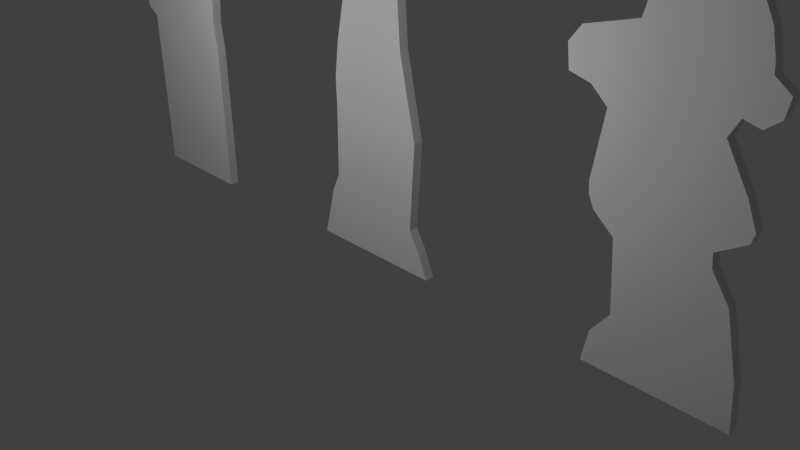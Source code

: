 # Source: monster-ghost.blend  (saved by Blender 2.76.0; exported with 4.5.12 LTS)
import bpy
from mathutils import Matrix  # noqa: F401  (used for matrix-valued properties, if any)

bpy.ops.wm.read_factory_settings(use_empty=True)
scene = bpy.context.scene
scene.name = 'Scene'

# ---- collections
col_collection_1 = bpy.data.collections.new('Collection 1'); scene.collection.children.link(col_collection_1)
col_collection_5 = bpy.data.collections.new('Collection 5'); scene.collection.children.link(col_collection_5)

# ---- materials (node trees are filled in below, after node groups)
mat_monster = bpy.data.materials.new('monster')
mat_monster.alpha_threshold = 0.0
mat_monster.use_transparent_shadow = False
mat_monster.roughness = 0.5

# ---- material node trees

# ---- world
world_world = bpy.data.worlds.new('World'); scene.world = world_world
world_world.color = (0.05088, 0.05088, 0.05088)
world_world.use_sun_shadow = False
world_world.sun_shadow_jitter_overblur = 0.0
world_world.cycles.sampling_method = 'MANUAL'
world_world.cycles.sample_map_resolution = 256

# ---- cameras
cam_camera = bpy.data.cameras.new('Camera')
cam_camera.clip_end = 100.0
cam_camera.lens = 35.0
cam_camera.sensor_width = 32.0
cam_camera.sensor_height = 18.0
cam_camera.ortho_scale = 7.314
cam_camera.dof.focus_distance = 0.0
cam_camera.dof.aperture_fstop = 128.0

# ---- lights
light_lamp_001 = bpy.data.lights.new('Lamp.001', 'POINT')
light_lamp_001.transmission_factor = 0.0
light_lamp_001.cutoff_distance = 30.0
light_lamp_001.energy = 100.0
light_lamp_001.shadow_buffer_clip_start = 1.001
light_lamp_001.shadow_soft_size = 0.1
light_lamp_001.shadow_maximum_resolution = 0.006
light_lamp_001.use_absolute_resolution = True
light_lamp_001.cycles.use_multiple_importance_sampling = False
light_lamp = bpy.data.lights.new('Lamp', 'POINT')
light_lamp.transmission_factor = 0.0
light_lamp.cutoff_distance = 30.0
light_lamp.energy = 100.0
light_lamp.shadow_buffer_clip_start = 1.001
light_lamp.shadow_soft_size = 0.1
light_lamp.shadow_maximum_resolution = 0.006
light_lamp.use_absolute_resolution = True
light_lamp.cycles.use_multiple_importance_sampling = False

# ---- meshes
me_plane_001 = bpy.data.meshes.new('Plane.001')
me_plane_001.from_pydata([(0.2646, 4.95, -7.34e-08), (0.09761, 4.855, -7.093e-08), (0.4087, 4.943, -7.306e-08), (0.04312, 4.697, -6.327e-08), (0.5423, 4.839, -6.803e-08), (-0.1186, 4.542, -5.577e-08), (0.6056, 4.64, -5.841e-08), (-0.1432, 4.349, -4.641e-08), (0.6161, 4.436, -4.854e-08), (-0.1959, 4.201, -3.925e-08), (0.6214, 4.326, -4.317e-08), (-0.2733, 4.173, -3.925e-08), (0.6214, 4.312, -4.317e-08), (-0.3735, 4.053, -3.925e-08), (0.6214, 4.278, -4.317e-08), (-0.4016, 3.849, -4.913e-08), (0.5317, 3.939, -5.305e-08), (-0.4385, 3.797, -4.658e-08), (0.6337, 3.74, -4.343e-08), (-0.4901, 3.605, -3.585e-08), (0.6975, 3.485, -2.912e-08), (-1.079, 3.459, -2.767e-08), (-1.222, 3.277, -1.746e-08), (0.8463, 3.034, -3.832e-09), (0.6124, 3.165, -1.115e-08), (0.8797, 3.233, -1.499e-08), (0.7096, 3.364, -2.231e-08), (0.6975, 2.915, 0.0), (0.5152, 2.966, 0.0), (-1.19, 3.01, 0.0), (0.4168, 2.776, 0.0), (-0.9344, 2.94, 0.0), (0.6793, 2.324, 0.0), (-0.7376, 2.758, 0.0), (0.7995, 2.036, 0.0), (-0.8579, 2.011, 0.0), (0.7704, 1.927, 0.0), (-0.8506, 1.876, 0.0), (0.4642, 1.734, 0.0), (-0.7813, 1.723, 0.0), (0.4788, 1.577, 0.0), (-0.5335, 1.512, 0.0), (0.6865, 1.271, 0.0), (-0.4715, 0.6806, 0.0), (0.8615, 0.5348, 0.0), (-0.6938, 0.3926, 0.0), (0.9016, 0.0, 0.0), (-0.7667, 0.0, 0.0), (0.09761, 4.855, -0.125), (0.2646, 4.95, -0.125), (0.4087, 4.943, -0.125), (0.5423, 4.839, -0.125), (0.04312, 4.697, -0.125), (0.6056, 4.64, -0.125), (-0.1186, 4.542, -0.125), (0.6161, 4.436, -0.125), (-0.1432, 4.349, -0.125), (0.6214, 4.326, -0.125), (-0.1959, 4.201, -0.125), (0.6214, 4.312, -0.125), (-0.2733, 4.173, -0.125), (0.6214, 4.278, -0.125), (-0.3735, 4.053, -0.125), (0.5317, 3.939, -0.125), (-0.4016, 3.849, -0.125), (0.6337, 3.74, -0.125), (-0.4385, 3.797, -0.125), (0.6975, 3.485, -0.125), (-0.4901, 3.605, -0.125), (0.7096, 3.364, -0.125), (-1.079, 3.459, -0.125), (-1.222, 3.277, -0.125), (-1.19, 3.01, -0.125), (0.6124, 3.165, -0.125), (0.8797, 3.233, -0.125), (0.8463, 3.034, -0.125), (0.6975, 2.915, -0.125), (0.5152, 2.966, -0.125), (-0.9344, 2.94, -0.125), (0.4168, 2.776, -0.125), (-0.7376, 2.758, -0.125), (0.6793, 2.324, -0.125), (-0.8579, 2.011, -0.125), (0.7995, 2.036, -0.125), (-0.8506, 1.876, -0.125), (0.7704, 1.927, -0.125), (-0.7813, 1.723, -0.125), (0.4642, 1.734, -0.125), (-0.5335, 1.512, -0.125), (0.4788, 1.577, -0.125), (-0.4715, 0.6806, -0.125), (0.6865, 1.271, -0.125), (-0.6938, 0.3926, -0.125), (0.8615, 0.5348, -0.125), (0.9016, 9.437e-09, -0.125), (-0.7667, 9.437e-09, -0.125)], [], [(27, 23, 24, 28), (23, 25, 26, 24), (21, 22, 24, 26), (22, 29, 28, 24), (1, 2, 0), (4, 2, 1, 3), (6, 4, 3, 5), (8, 6, 5, 7), (10, 8, 7, 9), (12, 10, 9, 11), (14, 12, 11, 13), (16, 14, 13, 15), (18, 16, 15, 17), (20, 18, 17, 19), (26, 20, 19, 21), (31, 30, 28, 29), (33, 32, 30, 31), (35, 34, 32, 33), (37, 36, 34, 35), (39, 38, 36, 37), (41, 40, 38, 39), (43, 42, 40, 41), (45, 44, 42, 43), (47, 46, 44, 45), (76, 77, 73, 75), (75, 73, 69, 74), (70, 69, 73, 71), (71, 73, 77, 72), (48, 49, 50), (51, 52, 48, 50), (53, 54, 52, 51), (55, 56, 54, 53), (57, 58, 56, 55), (59, 60, 58, 57), (61, 62, 60, 59), (63, 64, 62, 61), (65, 66, 64, 63), (67, 68, 66, 65), (69, 70, 68, 67), (78, 72, 77, 79), (80, 78, 79, 81), (82, 80, 81, 83), (84, 82, 83, 85), (86, 84, 85, 87), (88, 86, 87, 89), (90, 88, 89, 91), (92, 90, 91, 93), (95, 92, 93, 94), (15, 13, 62, 64), (6, 8, 55, 53), (42, 91, 89, 40), (33, 80, 82, 35), (7, 5, 54, 56), (23, 75, 74, 25), (16, 18, 65, 63), (34, 83, 81, 32), (27, 76, 75, 23), (43, 90, 92, 45), (17, 15, 64, 66), (8, 10, 57, 55), (44, 93, 91, 42), (35, 82, 84, 37), (9, 7, 56, 58), (18, 20, 67, 65), (36, 85, 83, 34), (25, 74, 69, 26), (1, 0, 49, 48), (19, 17, 66, 68), (10, 12, 59, 57), (46, 94, 93, 44), (0, 2, 50, 49), (37, 84, 86, 39), (11, 9, 58, 60), (28, 77, 76, 27), (47, 95, 94, 46), (2, 4, 51, 50), (20, 26, 69, 67), (38, 87, 85, 36), (29, 72, 78, 31), (45, 92, 95, 47), (3, 1, 48, 52), (21, 19, 68, 70), (12, 14, 61, 59), (30, 79, 77, 28), (39, 86, 88, 41), (13, 11, 60, 62), (4, 6, 53, 51), (40, 89, 87, 38), (31, 78, 80, 33), (5, 3, 52, 54), (21, 70, 71, 22), (14, 16, 63, 61), (32, 81, 79, 30), (22, 71, 72, 29), (41, 88, 90, 43)])
_uv = me_plane_001.uv_layers.new(name='UVMap')
_uv.uv.foreach_set('vector', [0.8292, 0.7898, 0.844, 0.8016, 0.8208, 0.8145, 0.8112, 0.7948, 0.844, 0.8016, 0.8473, 0.8213, 0.8304, 0.8343, 0.8208, 0.8145, 0.6531, 0.8437, 0.6389, 0.8257, 0.8208, 0.8145, 0.8304, 0.8343, 0.6389, 0.8257, 0.6422, 0.7992, 0.8112, 0.7948, 0.8208, 0.8145, 0.7698, 0.9821, 0.8006, 0.9908, 0.7863, 0.9915, 0.8139, 0.9805, 0.8006, 0.9908, 0.7698, 0.9821, 0.7644, 0.9664, 0.8201, 0.9608, 0.8139, 0.9805, 0.7644, 0.9664, 0.7483, 0.9511, 0.8212, 0.9406, 0.8201, 0.9608, 0.7483, 0.9511, 0.7459, 0.9319, 0.8217, 0.9296, 0.8212, 0.9406, 0.7459, 0.9319, 0.7407, 0.9173, 0.8217, 0.9282, 0.8217, 0.9296, 0.7407, 0.9173, 0.733, 0.9145, 0.8217, 0.9249, 0.8217, 0.9282, 0.733, 0.9145, 0.7231, 0.9026, 0.8128, 0.8913, 0.8217, 0.9249, 0.7231, 0.9026, 0.7203, 0.8824, 0.8229, 0.8716, 0.8128, 0.8913, 0.7203, 0.8824, 0.7166, 0.8772, 0.8292, 0.8463, 0.8229, 0.8716, 0.7166, 0.8772, 0.7115, 0.8582, 0.8304, 0.8343, 0.8292, 0.8463, 0.7115, 0.8582, 0.6531, 0.8437, 0.6675, 0.7923, 0.8014, 0.776, 0.8112, 0.7948, 0.6422, 0.7992, 0.687, 0.7742, 0.8274, 0.7312, 0.8014, 0.776, 0.6675, 0.7923, 0.6751, 0.7001, 0.8394, 0.7027, 0.8274, 0.7312, 0.687, 0.7742, 0.6758, 0.6868, 0.8365, 0.6918, 0.8394, 0.7027, 0.6751, 0.7001, 0.6826, 0.6716, 0.8061, 0.6727, 0.8365, 0.6918, 0.6758, 0.6868, 0.7072, 0.6506, 0.8076, 0.6571, 0.8061, 0.6727, 0.6826, 0.6716, 0.7134, 0.5683, 0.8282, 0.6268, 0.8076, 0.6571, 0.7072, 0.6506, 0.6913, 0.5397, 0.8455, 0.5538, 0.8282, 0.6268, 0.7134, 0.5683, 0.6841, 0.5008, 0.8495, 0.5008, 0.8455, 0.5538, 0.6913, 0.5397, 0.8292, 0.7898, 0.8112, 0.7948, 0.8208, 0.8145, 0.844, 0.8016, 0.844, 0.8016, 0.8208, 0.8145, 0.8304, 0.8343, 0.8473, 0.8213, 0.6531, 0.8437, 0.8304, 0.8343, 0.8208, 0.8145, 0.6389, 0.8257, 0.6389, 0.8257, 0.8208, 0.8145, 0.8112, 0.7948, 0.6422, 0.7992, 0.7698, 0.9821, 0.7863, 0.9915, 0.8006, 0.9908, 0.8139, 0.9805, 0.7644, 0.9664, 0.7698, 0.9821, 0.8006, 0.9908, 0.8201, 0.9608, 0.7483, 0.9511, 0.7644, 0.9664, 0.8139, 0.9805, 0.8212, 0.9406, 0.7459, 0.9319, 0.7483, 0.9511, 0.8201, 0.9608, 0.8217, 0.9296, 0.7407, 0.9173, 0.7459, 0.9319, 0.8212, 0.9406, 0.8217, 0.9282, 0.733, 0.9145, 0.7407, 0.9173, 0.8217, 0.9296, 0.8217, 0.9249, 0.7231, 0.9026, 0.733, 0.9145, 0.8217, 0.9282, 0.8128, 0.8913, 0.7203, 0.8824, 0.7231, 0.9026, 0.8217, 0.9249, 0.8229, 0.8716, 0.7166, 0.8772, 0.7203, 0.8824, 0.8128, 0.8913, 0.8292, 0.8463, 0.7115, 0.8582, 0.7166, 0.8772, 0.8229, 0.8716, 0.8304, 0.8343, 0.6531, 0.8437, 0.7115, 0.8582, 0.8292, 0.8463, 0.6675, 0.7923, 0.6422, 0.7992, 0.8112, 0.7948, 0.8014, 0.776, 0.687, 0.7742, 0.6675, 0.7923, 0.8014, 0.776, 0.8274, 0.7312, 0.6751, 0.7001, 0.687, 0.7742, 0.8274, 0.7312, 0.8394, 0.7027, 0.6758, 0.6868, 0.6751, 0.7001, 0.8394, 0.7027, 0.8365, 0.6918, 0.6826, 0.6716, 0.6758, 0.6868, 0.8365, 0.6918, 0.8061, 0.6727, 0.7072, 0.6506, 0.6826, 0.6716, 0.8061, 0.6727, 0.8076, 0.6571, 0.7134, 0.5683, 0.7072, 0.6506, 0.8076, 0.6571, 0.8282, 0.6268, 0.6913, 0.5397, 0.7134, 0.5683, 0.8282, 0.6268, 0.8455, 0.5538, 0.6841, 0.5008, 0.6913, 0.5397, 0.8455, 0.5538, 0.8495, 0.5008, 0.7203, 0.8824, 0.7231, 0.9026, 0.7231, 0.9026, 0.7203, 0.8824, 0.8201, 0.9608, 0.8212, 0.9406, 0.8212, 0.9406, 0.8201, 0.9608, 0.8282, 0.6268, 0.8282, 0.6268, 0.8076, 0.6571, 0.8076, 0.6571, 0.687, 0.7742, 0.687, 0.7742, 0.6751, 0.7001, 0.6751, 0.7001, 0.7459, 0.9319, 0.7483, 0.9511, 0.7483, 0.9511, 0.7459, 0.9319, 0.844, 0.8016, 0.844, 0.8016, 0.8473, 0.8213, 0.8473, 0.8213, 0.8128, 0.8913, 0.8229, 0.8716, 0.8229, 0.8716, 0.8128, 0.8913, 0.8394, 0.7027, 0.8394, 0.7027, 0.8274, 0.7312, 0.8274, 0.7312, 0.8292, 0.7898, 0.8292, 0.7898, 0.844, 0.8016, 0.844, 0.8016, 0.7134, 0.5683, 0.7134, 0.5683, 0.6913, 0.5397, 0.6913, 0.5397, 0.7166, 0.8772, 0.7203, 0.8824, 0.7203, 0.8824, 0.7166, 0.8772, 0.8212, 0.9406, 0.8217, 0.9296, 0.8217, 0.9296, 0.8212, 0.9406, 0.8455, 0.5538, 0.8455, 0.5538, 0.8282, 0.6268, 0.8282, 0.6268, 0.6751, 0.7001, 0.6751, 0.7001, 0.6758, 0.6868, 0.6758, 0.6868, 0.7407, 0.9173, 0.7459, 0.9319, 0.7459, 0.9319, 0.7407, 0.9173, 0.8229, 0.8716, 0.8292, 0.8463, 0.8292, 0.8463, 0.8229, 0.8716, 0.8365, 0.6918, 0.8365, 0.6918, 0.8394, 0.7027, 0.8394, 0.7027, 0.8473, 0.8213, 0.8473, 0.8213, 0.8304, 0.8343, 0.8304, 0.8343, 0.7698, 0.9821, 0.7863, 0.9915, 0.7863, 0.9915, 0.7698, 0.9821, 0.7115, 0.8582, 0.7166, 0.8772, 0.7166, 0.8772, 0.7115, 0.8582, 0.8217, 0.9296, 0.8217, 0.9282, 0.8217, 0.9282, 0.8217, 0.9296, 0.8495, 0.5008, 0.8495, 0.5008, 0.8455, 0.5538, 0.8455, 0.5538, 0.7863, 0.9915, 0.8006, 0.9908, 0.8006, 0.9908, 0.7863, 0.9915, 0.6758, 0.6868, 0.6758, 0.6868, 0.6826, 0.6716, 0.6826, 0.6716, 0.733, 0.9145, 0.7407, 0.9173, 0.7407, 0.9173, 0.733, 0.9145, 0.8112, 0.7948, 0.8112, 0.7948, 0.8292, 0.7898, 0.8292, 0.7898, 0.6841, 0.5008, 0.6841, 0.5008, 0.8495, 0.5008, 0.8495, 0.5008, 0.8006, 0.9908, 0.8139, 0.9805, 0.8139, 0.9805, 0.8006, 0.9908, 0.8292, 0.8463, 0.8304, 0.8343, 0.8304, 0.8343, 0.8292, 0.8463, 0.8061, 0.6727, 0.8061, 0.6727, 0.8365, 0.6918, 0.8365, 0.6918, 0.6422, 0.7992, 0.6422, 0.7992, 0.6675, 0.7923, 0.6675, 0.7923, 0.6913, 0.5397, 0.6913, 0.5397, 0.6841, 0.5008, 0.6841, 0.5008, 0.7644, 0.9664, 0.7698, 0.9821, 0.7698, 0.9821, 0.7644, 0.9664, 0.6531, 0.8437, 0.7115, 0.8582, 0.7115, 0.8582, 0.6531, 0.8437, 0.8217, 0.9282, 0.8217, 0.9249, 0.8217, 0.9249, 0.8217, 0.9282, 0.8014, 0.776, 0.8014, 0.776, 0.8112, 0.7948, 0.8112, 0.7948, 0.6826, 0.6716, 0.6826, 0.6716, 0.7072, 0.6506, 0.7072, 0.6506, 0.7231, 0.9026, 0.733, 0.9145, 0.733, 0.9145, 0.7231, 0.9026, 0.8139, 0.9805, 0.8201, 0.9608, 0.8201, 0.9608, 0.8139, 0.9805, 0.8076, 0.6571, 0.8076, 0.6571, 0.8061, 0.6727, 0.8061, 0.6727, 0.6675, 0.7923, 0.6675, 0.7923, 0.687, 0.7742, 0.687, 0.7742, 0.7483, 0.9511, 0.7644, 0.9664, 0.7644, 0.9664, 0.7483, 0.9511, 0.6531, 0.8437, 0.6531, 0.8437, 0.6389, 0.8257, 0.6389, 0.8257, 0.8217, 0.9249, 0.8128, 0.8913, 0.8128, 0.8913, 0.8217, 0.9249, 0.8274, 0.7312, 0.8274, 0.7312, 0.8014, 0.776, 0.8014, 0.776, 0.6389, 0.8257, 0.6389, 0.8257, 0.6422, 0.7992, 0.6422, 0.7992, 0.7072, 0.6506, 0.7072, 0.6506, 0.7134, 0.5683, 0.7134, 0.5683])
me_plane_001.materials.append(mat_monster)
me_plane_001.use_remesh_preserve_volume = False
me_plane_001.use_remesh_preserve_attributes = False
me_plane_001.use_mirror_vertex_groups = False
me_plane_001.update()
me_plane = bpy.data.meshes.new('Plane')
me_plane.from_pydata([(-0.4128, -2.359e-09, 0.03125), (0.4128, -2.359e-09, 0.03125), (-0.3999, 1.152, 0.03125), (0.4205, 1.018, 0.03125), (-0.491, 1.213, 0.03125), (0.3986, 1.215, 0.03125), (-0.5298, 1.471, 0.03125), (0.4155, 1.364, 0.03125), (-0.4913, 1.845, 0.03125), (0.3831, 1.509, 0.03125), (-0.4144, 2.171, 0.03125), (0.3608, 1.702, 0.03125), (-0.3517, 2.266, 0.03125), (0.3952, 1.825, 0.03125), (-0.2525, 2.279, 0.03125), (0.377, 2.042, 0.03125), (-0.1351, 2.258, 0.03125), (0.3365, 2.27, 0.03125), (-0.06623, 2.339, 0.03125), (0.2637, 2.353, 0.03125), (0.07547, 2.394, 0.03125), (0.1827, 2.386, 0.03125), (-0.4128, -2.359e-09, 0.03125), (0.4128, -2.359e-09, 0.03125), (-0.3999, 1.152, 0.03125), (0.4205, 1.018, 0.03125), (-0.491, 1.213, 0.03125), (0.3986, 1.215, 0.03125), (-0.5298, 1.471, 0.03125), (0.4155, 1.364, 0.03125), (-0.4913, 1.845, 0.03125), (0.3831, 1.509, 0.03125), (-0.4144, 2.171, 0.03125), (0.3608, 1.702, 0.03125), (-0.3517, 2.266, 0.03125), (0.3952, 1.825, 0.03125), (-0.2525, 2.279, 0.03125), (0.377, 2.042, 0.03125), (-0.1351, 2.258, 0.03125), (0.3365, 2.27, 0.03125), (-0.06623, 2.339, 0.03125), (0.2637, 2.353, 0.03125), (0.07547, 2.394, 0.03125), (0.1827, 2.386, 0.03125), (-0.4128, 2.359e-09, -0.03125), (0.4128, 2.359e-09, -0.03125), (-0.3999, 1.152, -0.03125), (0.4205, 1.018, -0.03125), (-0.491, 1.213, -0.03125), (0.3986, 1.215, -0.03125), (-0.5298, 1.471, -0.03125), (0.4155, 1.364, -0.03125), (-0.4913, 1.845, -0.03125), (0.3831, 1.509, -0.03125), (-0.4144, 2.171, -0.03125), (0.3608, 1.702, -0.03125), (-0.3517, 2.266, -0.03125), (0.3952, 1.825, -0.03125), (-0.2525, 2.279, -0.03125), (0.377, 2.042, -0.03125), (-0.1351, 2.258, -0.03125), (0.3365, 2.27, -0.03125), (-0.06623, 2.339, -0.03125), (0.2637, 2.353, -0.03125), (0.07547, 2.394, -0.03125), (0.1827, 2.386, -0.03125)], [], [(0, 1, 3, 2), (2, 3, 5, 4), (4, 5, 7, 6), (6, 7, 9, 8), (8, 9, 11, 10), (10, 11, 13, 12), (12, 13, 15, 14), (14, 15, 17, 16), (16, 17, 19, 18), (18, 19, 21, 20), (36, 58, 56, 34), (26, 48, 46, 24), (43, 65, 64, 42), (35, 57, 59, 37), (25, 47, 49, 27), (40, 62, 60, 38), (30, 52, 50, 28), (39, 61, 63, 41), (29, 51, 53, 31), (34, 56, 54, 32), (8, 30, 28, 6), (18, 40, 38, 16), (3, 25, 27, 5), (13, 35, 37, 15), (21, 43, 42, 20), (4, 26, 24, 2), (14, 36, 34, 12), (9, 31, 33, 11), (19, 41, 43, 21), (2, 24, 22, 0), (10, 32, 30, 8), (20, 42, 40, 18), (5, 27, 29, 7), (15, 37, 39, 17), (0, 22, 23, 1), (6, 28, 26, 4), (16, 38, 36, 14), (1, 23, 25, 3), (11, 33, 35, 13), (12, 34, 32, 10), (7, 29, 31, 9), (17, 39, 41, 19), (44, 46, 47, 45), (46, 48, 49, 47), (48, 50, 51, 49), (50, 52, 53, 51), (52, 54, 55, 53), (54, 56, 57, 55), (56, 58, 59, 57), (58, 60, 61, 59), (60, 62, 63, 61), (62, 64, 65, 63), (31, 53, 55, 33), (41, 63, 65, 43), (24, 46, 44, 22), (32, 54, 52, 30), (42, 64, 62, 40), (27, 49, 51, 29), (37, 59, 61, 39), (22, 44, 45, 23), (28, 50, 48, 26), (38, 60, 58, 36), (23, 45, 47, 25), (33, 55, 57, 35)])
_uv = me_plane.uv_layers.new(name='UVMap')
_uv.uv.foreach_set('vector', [0.1626, 0.5011, 0.3272, 0.5011, 0.3288, 0.704, 0.1651, 0.7308, 0.1651, 0.7308, 0.3288, 0.704, 0.3244, 0.7434, 0.147, 0.7429, 0.147, 0.7429, 0.3244, 0.7434, 0.3277, 0.773, 0.1392, 0.7944, 0.1392, 0.7944, 0.3277, 0.773, 0.3213, 0.8021, 0.1469, 0.8691, 0.1469, 0.8691, 0.3213, 0.8021, 0.3168, 0.8404, 0.1622, 0.9341, 0.1622, 0.9341, 0.3168, 0.8404, 0.3237, 0.865, 0.1748, 0.9531, 0.1748, 0.9531, 0.3237, 0.865, 0.3201, 0.9082, 0.1945, 0.9555, 0.1945, 0.9555, 0.3201, 0.9082, 0.312, 0.9539, 0.218, 0.9515, 0.218, 0.9515, 0.312, 0.9539, 0.2975, 0.9704, 0.2317, 0.9676, 0.2317, 0.9676, 0.2975, 0.9704, 0.2813, 0.9769, 0.2599, 0.9785, 0.1945, 0.9555, 0.1945, 0.9555, 0.1748, 0.9531, 0.1748, 0.9531, 0.147, 0.7429, 0.147, 0.7429, 0.1651, 0.7308, 0.1651, 0.7308, 0.2813, 0.9769, 0.2813, 0.9769, 0.2599, 0.9785, 0.2599, 0.9785, 0.3237, 0.865, 0.3237, 0.865, 0.3201, 0.9082, 0.3201, 0.9082, 0.3288, 0.704, 0.3288, 0.704, 0.3244, 0.7434, 0.3244, 0.7434, 0.2317, 0.9676, 0.2317, 0.9676, 0.218, 0.9515, 0.218, 0.9515, 0.1469, 0.8691, 0.1469, 0.8691, 0.1392, 0.7944, 0.1392, 0.7944, 0.312, 0.9539, 0.312, 0.9539, 0.2975, 0.9704, 0.2975, 0.9704, 0.3277, 0.773, 0.3277, 0.773, 0.3213, 0.8021, 0.3213, 0.8021, 0.1748, 0.9531, 0.1748, 0.9531, 0.1622, 0.9341, 0.1622, 0.9341, 0.1469, 0.8691, 0.1469, 0.8691, 0.1392, 0.7944, 0.1392, 0.7944, 0.2317, 0.9676, 0.2317, 0.9676, 0.218, 0.9515, 0.218, 0.9515, 0.3288, 0.704, 0.3288, 0.704, 0.3244, 0.7434, 0.3244, 0.7434, 0.3237, 0.865, 0.3237, 0.865, 0.3201, 0.9082, 0.3201, 0.9082, 0.2813, 0.9769, 0.2813, 0.9769, 0.2599, 0.9785, 0.2599, 0.9785, 0.147, 0.7429, 0.147, 0.7429, 0.1651, 0.7308, 0.1651, 0.7308, 0.1945, 0.9555, 0.1945, 0.9555, 0.1748, 0.9531, 0.1748, 0.9531, 0.3213, 0.8021, 0.3213, 0.8021, 0.3168, 0.8404, 0.3168, 0.8404, 0.2975, 0.9704, 0.2975, 0.9704, 0.2813, 0.9769, 0.2813, 0.9769, 0.1651, 0.7308, 0.1651, 0.7308, 0.1626, 0.5011, 0.1626, 0.5011, 0.1622, 0.9341, 0.1622, 0.9341, 0.1469, 0.8691, 0.1469, 0.8691, 0.2599, 0.9785, 0.2599, 0.9785, 0.2317, 0.9676, 0.2317, 0.9676, 0.3244, 0.7434, 0.3244, 0.7434, 0.3277, 0.773, 0.3277, 0.773, 0.3201, 0.9082, 0.3201, 0.9082, 0.312, 0.9539, 0.312, 0.9539, 0.1626, 0.5011, 0.1626, 0.5011, 0.3272, 0.5011, 0.3272, 0.5011, 0.1392, 0.7944, 0.1392, 0.7944, 0.147, 0.7429, 0.147, 0.7429, 0.218, 0.9515, 0.218, 0.9515, 0.1945, 0.9555, 0.1945, 0.9555, 0.3272, 0.5011, 0.3272, 0.5011, 0.3288, 0.704, 0.3288, 0.704, 0.3168, 0.8404, 0.3168, 0.8404, 0.3237, 0.865, 0.3237, 0.865, 0.1748, 0.9531, 0.1748, 0.9531, 0.1622, 0.9341, 0.1622, 0.9341, 0.3277, 0.773, 0.3277, 0.773, 0.3213, 0.8021, 0.3213, 0.8021, 0.312, 0.9539, 0.312, 0.9539, 0.2975, 0.9704, 0.2975, 0.9704, 0.1626, 0.5011, 0.1651, 0.7308, 0.3288, 0.704, 0.3272, 0.5011, 0.1651, 0.7308, 0.147, 0.7429, 0.3244, 0.7434, 0.3288, 0.704, 0.147, 0.7429, 0.1392, 0.7944, 0.3277, 0.773, 0.3244, 0.7434, 0.1392, 0.7944, 0.1469, 0.8691, 0.3213, 0.8021, 0.3277, 0.773, 0.1469, 0.8691, 0.1622, 0.9341, 0.3168, 0.8404, 0.3213, 0.8021, 0.1622, 0.9341, 0.1748, 0.9531, 0.3237, 0.865, 0.3168, 0.8404, 0.1748, 0.9531, 0.1945, 0.9555, 0.3201, 0.9082, 0.3237, 0.865, 0.1945, 0.9555, 0.218, 0.9515, 0.312, 0.9539, 0.3201, 0.9082, 0.218, 0.9515, 0.2317, 0.9676, 0.2975, 0.9704, 0.312, 0.9539, 0.2317, 0.9676, 0.2599, 0.9785, 0.2813, 0.9769, 0.2975, 0.9704, 0.3213, 0.8021, 0.3213, 0.8021, 0.3168, 0.8404, 0.3168, 0.8404, 0.2975, 0.9704, 0.2975, 0.9704, 0.2813, 0.9769, 0.2813, 0.9769, 0.1651, 0.7308, 0.1651, 0.7308, 0.1626, 0.5011, 0.1626, 0.5011, 0.1622, 0.9341, 0.1622, 0.9341, 0.1469, 0.8691, 0.1469, 0.8691, 0.2599, 0.9785, 0.2599, 0.9785, 0.2317, 0.9676, 0.2317, 0.9676, 0.3244, 0.7434, 0.3244, 0.7434, 0.3277, 0.773, 0.3277, 0.773, 0.3201, 0.9082, 0.3201, 0.9082, 0.312, 0.9539, 0.312, 0.9539, 0.1626, 0.5011, 0.1626, 0.5011, 0.3272, 0.5011, 0.3272, 0.5011, 0.1392, 0.7944, 0.1392, 0.7944, 0.147, 0.7429, 0.147, 0.7429, 0.218, 0.9515, 0.218, 0.9515, 0.1945, 0.9555, 0.1945, 0.9555, 0.3272, 0.5011, 0.3272, 0.5011, 0.3288, 0.704, 0.3288, 0.704, 0.3168, 0.8404, 0.3168, 0.8404, 0.3237, 0.865, 0.3237, 0.865])
me_plane.materials.append(mat_monster)
me_plane.use_remesh_preserve_volume = False
me_plane.use_remesh_preserve_attributes = False
me_plane.use_mirror_vertex_groups = False
me_plane.update()
me_plane_002 = bpy.data.meshes.new('Plane.002')
me_plane_002.from_pydata([(-0.9478, 0.0, 0.0), (0.9543, 0.0, 0.0), (-0.7522, 0.6956, 2.237e-07), (0.8239, 0.3174, 2.886e-07), (-0.6413, 0.9043, 1.879e-07), (0.6739, 0.5717, 2.45e-07), (-0.6087, 1.837, 2.797e-08), (0.7587, 1.713, 4.922e-08), (-0.6152, 2.215, 2.797e-08), (0.5369, 2.743, 4.922e-08), (-0.5435, 2.678, 2.797e-08), (0.4848, 3.598, 9.154e-08), (-0.413, 3.226, 8.722e-08), (0.5891, 3.728, 1.057e-07), (-0.5239, 3.415, 1.077e-07), (0.6478, 3.833, 1.169e-07), (-0.3152, 4.276, 2.008e-07), (0.4489, 4.413, 2.1e-07), (-0.2609, 4.611, 2.008e-07), (0.4217, 4.657, 2.1e-07), (-0.05251, 4.829, 2.008e-07), (0.2315, 4.816, 2.1e-07), (1.314, 3.987, 1.169e-07), (1.083, 4.331, 2.1e-07), (1.517, 4.172, 1.169e-07), (1.16, 4.63, 2.1e-07), (1.635, 4.408, 1.169e-07), (1.364, 4.748, 2.1e-07), (1.631, 4.657, 1.169e-07), (-0.9315, 3.343, 1.077e-07), (-0.9583, 4.086, 2.008e-07), (-1.244, 3.42, 7.699e-08), (-1.266, 3.769, 2.008e-07), (-0.9478, 9.437e-09, -0.125), (0.9543, 9.437e-09, -0.125), (-0.7522, 0.6956, -0.125), (0.8239, 0.3174, -0.125), (-0.6413, 0.9043, -0.125), (0.6739, 0.5717, -0.125), (-0.6087, 1.837, -0.125), (0.7587, 1.713, -0.125), (-0.6152, 2.215, -0.125), (0.5369, 2.743, -0.125), (-0.5435, 2.678, -0.125), (0.4848, 3.598, -0.125), (-0.413, 3.226, -0.125), (0.5891, 3.728, -0.125), (-0.5239, 3.415, -0.125), (0.6478, 3.833, -0.125), (-0.3152, 4.276, -0.125), (0.4489, 4.413, -0.125), (-0.2609, 4.611, -0.125), (0.4217, 4.657, -0.125), (-0.05251, 4.829, -0.125), (0.2315, 4.816, -0.125), (1.314, 3.987, -0.125), (1.083, 4.331, -0.125), (1.517, 4.172, -0.125), (1.16, 4.63, -0.125), (1.635, 4.408, -0.125), (1.364, 4.748, -0.125), (1.631, 4.657, -0.125), (-0.9315, 3.343, -0.125), (-0.9583, 4.086, -0.125), (-1.244, 3.42, -0.125), (-1.266, 3.769, -0.125)], [], [(0, 1, 3, 2), (2, 3, 5, 4), (4, 5, 7, 6), (6, 7, 9, 8), (8, 9, 11, 10), (10, 11, 13, 12), (12, 13, 15, 14), (14, 15, 17, 16), (16, 17, 19, 18), (18, 19, 21, 20), (17, 15, 22, 23), (23, 22, 24, 25), (25, 24, 26, 27), (27, 26, 28), (14, 16, 30, 29), (29, 30, 32, 31), (33, 35, 36, 34), (35, 37, 38, 36), (37, 39, 40, 38), (39, 41, 42, 40), (41, 43, 44, 42), (43, 45, 46, 44), (45, 47, 48, 46), (47, 49, 50, 48), (49, 51, 52, 50), (51, 53, 54, 52), (50, 56, 55, 48), (56, 58, 57, 55), (58, 60, 59, 57), (60, 61, 59), (47, 62, 63, 49), (62, 64, 65, 63), (21, 54, 53, 20), (10, 43, 41, 8), (1, 34, 36, 3), (19, 52, 54, 21), (16, 49, 63, 30), (20, 53, 51, 18), (11, 44, 46, 13), (29, 62, 47, 14), (12, 45, 43, 10), (32, 65, 64, 31), (3, 36, 38, 5), (15, 48, 55, 22), (30, 63, 65, 32), (4, 37, 35, 2), (23, 56, 50, 17), (13, 46, 48, 15), (31, 64, 62, 29), (14, 47, 45, 12), (5, 38, 40, 7), (22, 55, 57, 24), (6, 39, 37, 4), (25, 58, 56, 23), (7, 40, 42, 9), (24, 57, 59, 26), (8, 41, 39, 6), (27, 60, 58, 25), (17, 50, 52, 19), (26, 59, 61, 28), (2, 35, 33, 0), (18, 51, 49, 16), (9, 42, 44, 11), (28, 61, 60, 27), (0, 33, 34, 1)])
_uv = me_plane_002.uv_layers.new(name='UVMap')
_uv.uv.foreach_set('vector', [0.1553, 0.001582, 0.3449, 0.001582, 0.3319, 0.03323, 0.1748, 0.07095, 0.1748, 0.07095, 0.3319, 0.03323, 0.317, 0.05859, 0.1858, 0.09176, 0.1858, 0.09176, 0.317, 0.05859, 0.3254, 0.1724, 0.1891, 0.1848, 0.1891, 0.1848, 0.3254, 0.1724, 0.3033, 0.2752, 0.1884, 0.2225, 0.1884, 0.2225, 0.3033, 0.2752, 0.2981, 0.3604, 0.1956, 0.2687, 0.1956, 0.2687, 0.2981, 0.3604, 0.3085, 0.3734, 0.2086, 0.3233, 0.2086, 0.3233, 0.3085, 0.3734, 0.3144, 0.3838, 0.1975, 0.3421, 0.1975, 0.3421, 0.3144, 0.3838, 0.2945, 0.4416, 0.2183, 0.428, 0.2183, 0.428, 0.2945, 0.4416, 0.2918, 0.466, 0.2238, 0.4614, 0.2238, 0.4614, 0.2918, 0.466, 0.2729, 0.4818, 0.2445, 0.4831, 0.2945, 0.4416, 0.3144, 0.3838, 0.3808, 0.3991, 0.3578, 0.4335, 0.3578, 0.4335, 0.3808, 0.3991, 0.4011, 0.4176, 0.3654, 0.4633, 0.3654, 0.4633, 0.4011, 0.4176, 0.4128, 0.4411, 0.3858, 0.475, 0.3858, 0.475, 0.4128, 0.4411, 0.4124, 0.466, 0.1975, 0.3421, 0.2183, 0.428, 0.1542, 0.409, 0.1569, 0.3349, 0.1569, 0.3349, 0.1542, 0.409, 0.1235, 0.3774, 0.1257, 0.3426, 0.1553, 0.001582, 0.1748, 0.07095, 0.3319, 0.03323, 0.3449, 0.001582, 0.1748, 0.07095, 0.1858, 0.09176, 0.317, 0.05859, 0.3319, 0.03323, 0.1858, 0.09176, 0.1891, 0.1848, 0.3254, 0.1724, 0.317, 0.05859, 0.1891, 0.1848, 0.1884, 0.2225, 0.3033, 0.2752, 0.3254, 0.1724, 0.1884, 0.2225, 0.1956, 0.2687, 0.2981, 0.3604, 0.3033, 0.2752, 0.1956, 0.2687, 0.2086, 0.3233, 0.3085, 0.3734, 0.2981, 0.3604, 0.2086, 0.3233, 0.1975, 0.3421, 0.3144, 0.3838, 0.3085, 0.3734, 0.1975, 0.3421, 0.2183, 0.428, 0.2945, 0.4416, 0.3144, 0.3838, 0.2183, 0.428, 0.2238, 0.4614, 0.2918, 0.466, 0.2945, 0.4416, 0.2238, 0.4614, 0.2445, 0.4831, 0.2729, 0.4818, 0.2918, 0.466, 0.2945, 0.4416, 0.3578, 0.4335, 0.3808, 0.3991, 0.3144, 0.3838, 0.3578, 0.4335, 0.3654, 0.4633, 0.4011, 0.4176, 0.3808, 0.3991, 0.3654, 0.4633, 0.3858, 0.475, 0.4128, 0.4411, 0.4011, 0.4176, 0.3858, 0.475, 0.4124, 0.466, 0.4128, 0.4411, 0.1975, 0.3421, 0.1569, 0.3349, 0.1542, 0.409, 0.2183, 0.428, 0.1569, 0.3349, 0.1257, 0.3426, 0.1235, 0.3774, 0.1542, 0.409, 0.2729, 0.4818, 0.2729, 0.4818, 0.2445, 0.4831, 0.2445, 0.4831, 0.1956, 0.2687, 0.1956, 0.2687, 0.1884, 0.2225, 0.1884, 0.2225, 0.3449, 0.001582, 0.3449, 0.001582, 0.3319, 0.03323, 0.3319, 0.03323, 0.2918, 0.466, 0.2918, 0.466, 0.2729, 0.4818, 0.2729, 0.4818, 0.2183, 0.428, 0.2183, 0.428, 0.1542, 0.409, 0.1542, 0.409, 0.2445, 0.4831, 0.2445, 0.4831, 0.2238, 0.4614, 0.2238, 0.4614, 0.2981, 0.3604, 0.2981, 0.3604, 0.3085, 0.3734, 0.3085, 0.3734, 0.1569, 0.3349, 0.1569, 0.3349, 0.1975, 0.3421, 0.1975, 0.3421, 0.2086, 0.3233, 0.2086, 0.3233, 0.1956, 0.2687, 0.1956, 0.2687, 0.1235, 0.3774, 0.1235, 0.3774, 0.1257, 0.3426, 0.1257, 0.3426, 0.3319, 0.03323, 0.3319, 0.03323, 0.317, 0.05859, 0.317, 0.05859, 0.3144, 0.3838, 0.3144, 0.3838, 0.3808, 0.3991, 0.3808, 0.3991, 0.1542, 0.409, 0.1542, 0.409, 0.1235, 0.3774, 0.1235, 0.3774, 0.1858, 0.09176, 0.1858, 0.09176, 0.1748, 0.07095, 0.1748, 0.07095, 0.3578, 0.4335, 0.3578, 0.4335, 0.2945, 0.4416, 0.2945, 0.4416, 0.3085, 0.3734, 0.3085, 0.3734, 0.3144, 0.3838, 0.3144, 0.3838, 0.1257, 0.3426, 0.1257, 0.3426, 0.1569, 0.3349, 0.1569, 0.3349, 0.1975, 0.3421, 0.1975, 0.3421, 0.2086, 0.3233, 0.2086, 0.3233, 0.317, 0.05859, 0.317, 0.05859, 0.3254, 0.1724, 0.3254, 0.1724, 0.3808, 0.3991, 0.3808, 0.3991, 0.4011, 0.4176, 0.4011, 0.4176, 0.1891, 0.1848, 0.1891, 0.1848, 0.1858, 0.09176, 0.1858, 0.09176, 0.3654, 0.4633, 0.3654, 0.4633, 0.3578, 0.4335, 0.3578, 0.4335, 0.3254, 0.1724, 0.3254, 0.1724, 0.3033, 0.2752, 0.3033, 0.2752, 0.4011, 0.4176, 0.4011, 0.4176, 0.4128, 0.4411, 0.4128, 0.4411, 0.1884, 0.2225, 0.1884, 0.2225, 0.1891, 0.1848, 0.1891, 0.1848, 0.3858, 0.475, 0.3858, 0.475, 0.3654, 0.4633, 0.3654, 0.4633, 0.2945, 0.4416, 0.2945, 0.4416, 0.2918, 0.466, 0.2918, 0.466, 0.4128, 0.4411, 0.4128, 0.4411, 0.4124, 0.466, 0.4124, 0.466, 0.1748, 0.07095, 0.1748, 0.07095, 0.1553, 0.001582, 0.1553, 0.001582, 0.2238, 0.4614, 0.2238, 0.4614, 0.2183, 0.428, 0.2183, 0.428, 0.3033, 0.2752, 0.3033, 0.2752, 0.2981, 0.3604, 0.2981, 0.3604, 0.4124, 0.466, 0.4124, 0.466, 0.3858, 0.475, 0.3858, 0.475, 0.1553, 0.001582, 0.1553, 0.001582, 0.3449, 0.001582, 0.3449, 0.001582])
me_plane_002.use_remesh_preserve_volume = False
me_plane_002.use_remesh_preserve_attributes = False
me_plane_002.use_mirror_vertex_groups = False
me_plane_002.update()

# ---- objects
ob_lamp_001 = bpy.data.objects.new('Lamp.001', light_lamp_001)
ob_plane = bpy.data.objects.new('Plane', me_plane_001)
ob_monster_ghost = bpy.data.objects.new('monster-ghost', me_plane)
ob_lamp = bpy.data.objects.new('Lamp', light_lamp)
ob_camera = bpy.data.objects.new('Camera', cam_camera)
ob_plane_001 = bpy.data.objects.new('Plane.001', me_plane_002)

# ---- transforms, parenting, visibility, modifiers, constraints
ob_lamp_001.location = (-2.101, -2.89, 3.318)
ob_lamp_001.rotation_euler = (0.6503, 0.05522, 1.866)
ob_lamp_001.lock_rotations_4d = False
ob_lamp_001.empty_display_type = 'ARROWS'
ob_lamp_001.color = (0.0, 0.0, 0.0, 0.0)
ob_lamp_001.lineart.crease_threshold = 0.0
ob_plane.location = (4.0, 0.0, 0.0)
ob_plane.rotation_euler = (1.571, -0.0, 0.0)
ob_plane.lineart.crease_threshold = 0.0
ob_monster_ghost.location = (-4.0, 0.0, 0.0)
ob_monster_ghost.rotation_euler = (1.571, -0.0, 0.0)
ob_monster_ghost.scale = (2.0, 2.0, 2.0)
ob_monster_ghost.lineart.crease_threshold = 0.0
ob_lamp.location = (1.899, -2.89, 3.318)
ob_lamp.rotation_euler = (0.6503, 0.05522, 1.866)
ob_lamp.lock_rotations_4d = False
ob_lamp.empty_display_type = 'ARROWS'
ob_lamp.color = (0.0, 0.0, 0.0, 0.0)
ob_lamp.lineart.crease_threshold = 0.0
ob_camera.location = (7.481, -6.508, 5.344)
ob_camera.rotation_euler = (1.109, 0.01082, 0.8149)
ob_camera.lock_rotations_4d = False
ob_camera.empty_display_type = 'ARROWS'
ob_camera.color = (0.0, 0.0, 0.0, 0.0)
ob_camera.display_type = 'WIRE'
ob_camera.lineart.crease_threshold = 0.0
ob_plane_001.location = (0.0, 0.0, 0.0)
ob_plane_001.rotation_euler = (1.571, -0.0, 0.0)
ob_plane_001.lineart.crease_threshold = 0.0

# ---- collection membership
col_collection_1.objects.link(ob_lamp_001)
col_collection_1.objects.link(ob_plane)
col_collection_1.objects.link(ob_monster_ghost)
col_collection_1.objects.link(ob_lamp)
col_collection_1.objects.link(ob_camera)
col_collection_5.objects.link(ob_plane_001)

# ---- scene / render settings (as saved in the file)
scene.camera = ob_camera
scene.frame_start = 1; scene.frame_end = 250; scene.frame_set(11)
scene.render.engine = 'BLENDER_EEVEE_NEXT'
scene.render.resolution_percentage = 50
scene.render.dither_intensity = 0.0
scene.cycles.use_denoising = False
scene.cycles.samples = 10
scene.cycles.sampling_pattern = 'TABULATED_SOBOL'
scene.cycles.light_sampling_threshold = 0.0
scene.cycles.use_adaptive_sampling = False
scene.cycles.use_light_tree = False
scene.cycles.blur_glossy = 0.0
scene.cycles.pixel_filter_type = 'GAUSSIAN'
scene.cycles.sample_clamp_indirect = 0.0
scene.view_settings.view_transform = 'Standard'
bpy.context.view_layer.update()
